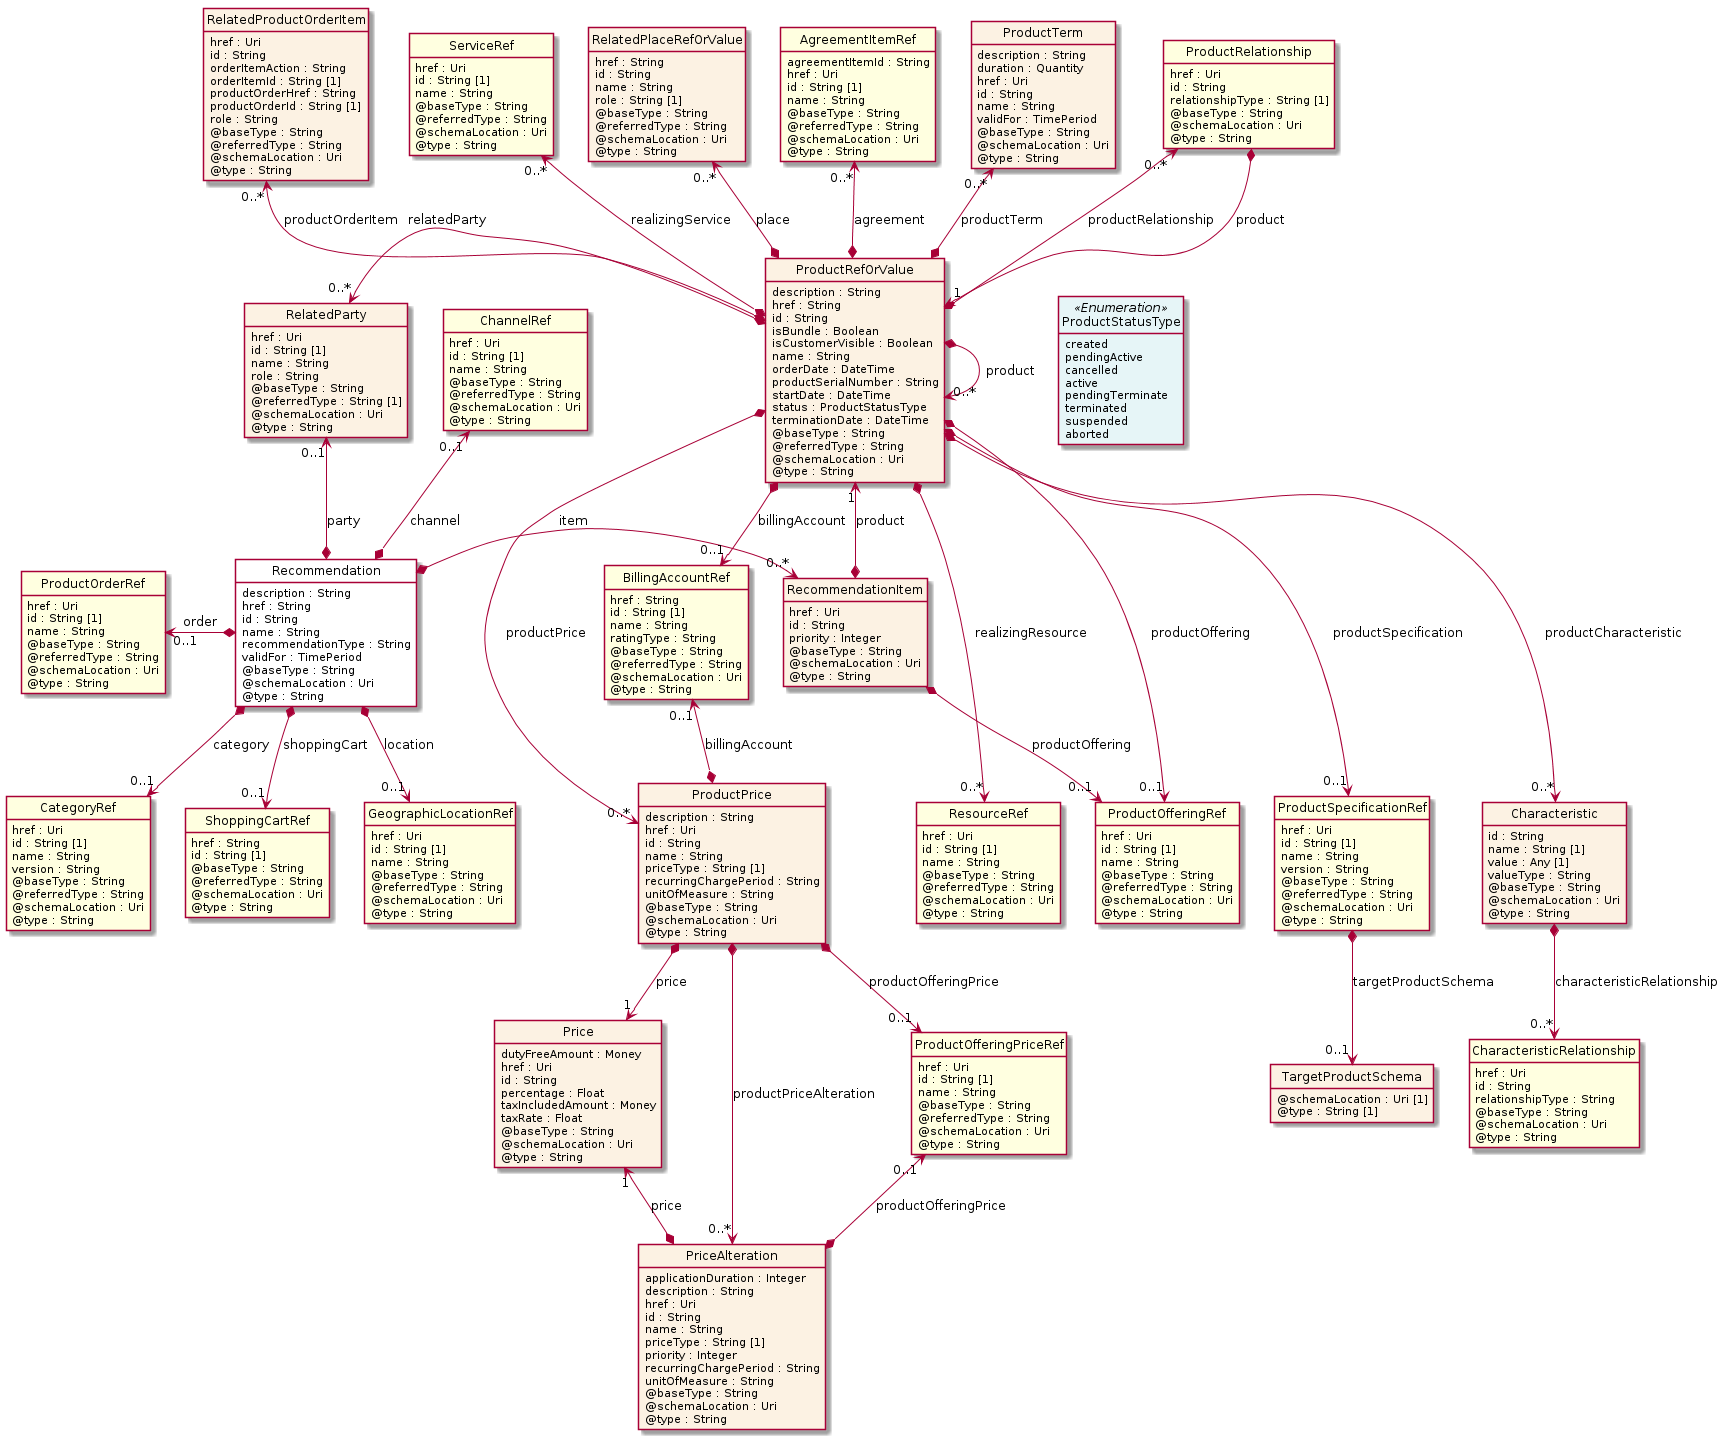

The diagram above was rendered by PlantUML. Its source (embedded in the PNG):
@startuml
hide circle
hide methods
hide stereotype
show <<Enumeration>> stereotype
skinparam class {
   BackgroundColor<<Enumeration>> #E6F5F7
   BackgroundColor<<Ref>> #FFFFE0
   BackgroundColor<<Pivot>> #FFFFFFF
   BackgroundColor<<SimpleType>> #E2F0DA
   BackgroundColor #FCF2E3
}

class Recommendation <<Pivot>> {
    description : String
    href : String
    id : String
    name : String
    recommendationType : String
    validFor : TimePeriod
    @baseType : String
    @schemaLocation : Uri
    @type : String
}

class RecommendationItem  {
    href : Uri
    id : String
    priority : Integer
    @baseType : String
    @schemaLocation : Uri
    @type : String
}

class ProductRefOrValue  {
    description : String
    href : String
    id : String
    isBundle : Boolean
    isCustomerVisible : Boolean
    name : String
    orderDate : DateTime
    productSerialNumber : String
    startDate : DateTime
    status : ProductStatusType
    terminationDate : DateTime
    @baseType : String
    @referredType : String
    @schemaLocation : Uri
    @type : String
}

class ProductSpecificationRef  <<Ref>> {
    href : Uri
    id : String [1]
    name : String
    version : String
    @baseType : String
    @referredType : String
    @schemaLocation : Uri
    @type : String
}

class TargetProductSchema  {
    @schemaLocation : Uri [1]
    @type : String [1]
}

class Characteristic  {
    id : String
    name : String [1]
    value : Any [1]
    valueType : String
    @baseType : String
    @schemaLocation : Uri
    @type : String
}

class CharacteristicRelationship  <<Ref>> {
    href : Uri
    id : String
    relationshipType : String
    @baseType : String
    @schemaLocation : Uri
    @type : String
}

class BillingAccountRef  <<Ref>> {
    href : String
    id : String [1]
    name : String
    ratingType : String
    @baseType : String
    @referredType : String
    @schemaLocation : Uri
    @type : String
}

class RelatedProductOrderItem  {
    href : Uri
    id : String
    orderItemAction : String
    orderItemId : String [1]
    productOrderHref : String
    productOrderId : String [1]
    role : String
    @baseType : String
    @referredType : String
    @schemaLocation : Uri
    @type : String
}

class ServiceRef  <<Ref>> {
    href : Uri
    id : String [1]
    name : String
    @baseType : String
    @referredType : String
    @schemaLocation : Uri
    @type : String
}

class ResourceRef  <<Ref>> {
    href : Uri
    id : String [1]
    name : String
    @baseType : String
    @referredType : String
    @schemaLocation : Uri
    @type : String
}

class RelatedPlaceRefOrValue  {
    href : String
    id : String
    name : String
    role : String [1]
    @baseType : String
    @referredType : String
    @schemaLocation : Uri
    @type : String
}

class AgreementItemRef  <<Ref>> {
    agreementItemId : String
    href : Uri
    id : String [1]
    name : String
    @baseType : String
    @referredType : String
    @schemaLocation : Uri
    @type : String
}

class ProductOfferingRef  <<Ref>> {
    href : Uri
    id : String [1]
    name : String
    @baseType : String
    @referredType : String
    @schemaLocation : Uri
    @type : String
}

class ProductTerm  {
    description : String
    duration : Quantity
    href : Uri
    id : String
    name : String
    validFor : TimePeriod
    @baseType : String
    @schemaLocation : Uri
    @type : String
}

class RelatedParty  {
    href : Uri
    id : String [1]
    name : String
    role : String
    @baseType : String
    @referredType : String [1]
    @schemaLocation : Uri
    @type : String
}

class ProductRelationship  <<Ref>> {
    href : Uri
    id : String
    relationshipType : String [1]
    @baseType : String
    @schemaLocation : Uri
    @type : String
}

class ProductPrice  {
    description : String
    href : Uri
    id : String
    name : String
    priceType : String [1]
    recurringChargePeriod : String
    unitOfMeasure : String
    @baseType : String
    @schemaLocation : Uri
    @type : String
}

class ProductOfferingPriceRef  <<Ref>> {
    href : Uri
    id : String [1]
    name : String
    @baseType : String
    @referredType : String
    @schemaLocation : Uri
    @type : String
}

class Price  {
    dutyFreeAmount : Money
    href : Uri
    id : String
    percentage : Float
    taxIncludedAmount : Money
    taxRate : Float
    @baseType : String
    @schemaLocation : Uri
    @type : String
}

class PriceAlteration  {
    applicationDuration : Integer
    description : String
    href : Uri
    id : String
    name : String
    priceType : String [1]
    priority : Integer
    recurringChargePeriod : String
    unitOfMeasure : String
    @baseType : String
    @schemaLocation : Uri
    @type : String
}

class ProductStatusType <<Enumeration>> {
    created
    pendingActive
    cancelled
    active
    pendingTerminate
    terminated
    suspended
    aborted
}

class ChannelRef  <<Ref>> {
    href : Uri
    id : String [1]
    name : String
    @baseType : String
    @referredType : String
    @schemaLocation : Uri
    @type : String
}

class ShoppingCartRef  <<Ref>> {
    href : String
    id : String [1]
    @baseType : String
    @referredType : String
    @schemaLocation : Uri
    @type : String
}

class GeographicLocationRef  <<Ref>> {
    href : Uri
    id : String [1]
    name : String
    @baseType : String
    @referredType : String
    @schemaLocation : Uri
    @type : String
}

class CategoryRef  <<Ref>> {
    href : Uri
    id : String [1]
    name : String
    version : String
    @baseType : String
    @referredType : String
    @schemaLocation : Uri
    @type : String
}

class ProductOrderRef  <<Ref>> {
    href : Uri
    id : String [1]
    name : String
    @baseType : String
    @referredType : String
    @schemaLocation : Uri
    @type : String
}

Recommendation *-right-> "0..*" RecommendationItem : item

RelatedParty "0..1" <--* Recommendation : party

RelatedParty "0..*" <-left-* ProductRefOrValue : relatedParty

ProductRefOrValue "1" <--* RecommendationItem : product

RecommendationItem *-->  "0..1" ProductOfferingRef : productOffering

ProductRefOrValue *-right-> "0..*" ProductRefOrValue : product

ProductRefOrValue *-->  "0..1" ProductOfferingRef : productOffering

ProductRefOrValue *-->  "0..1" BillingAccountRef : billingAccount

ProductRefOrValue -right[hidden]-> ProductStatusType

ProductRelationship "0..*" <--* ProductRefOrValue : productRelationship

ProductRefOrValue *-->  "0..*" ProductPrice : productPrice

RecommendationItem <-left[hidden]- ProductPrice

ProductRelationship *-->  "1" ProductRefOrValue : product

BillingAccountRef "0..1" <--* ProductPrice : billingAccount

ProductPrice *-->  "1" Price : price

ProductPrice *-->  "0..1" ProductOfferingPriceRef : productOfferingPrice

ProductPrice *-->  "0..*" PriceAlteration : productPriceAlteration

Price "1" <--* PriceAlteration : price

ProductOfferingPriceRef "0..1" <--* PriceAlteration : productOfferingPrice

RelatedParty <-left[hidden]- ProductStatusType

RelatedPlaceRefOrValue "0..*" <--* ProductRefOrValue : place

AgreementItemRef "0..*" <--* ProductRefOrValue : agreement

ProductTerm "0..*" <--* ProductRefOrValue : productTerm

RelatedProductOrderItem "0..*" <--* ProductRefOrValue : productOrderItem

ServiceRef "0..*" <--* ProductRefOrValue : realizingService

ProductRefOrValue *-->  "0..*" ResourceRef : realizingResource

ProductPrice <-left[hidden]- ResourceRef

ProductRefOrValue *-->  "0..1" ProductSpecificationRef : productSpecification

ResourceRef <-left[hidden]- ProductSpecificationRef

ProductRefOrValue *-->  "0..*" Characteristic : productCharacteristic

ProductSpecificationRef <-left[hidden]- Characteristic

ProductOrderRef "0..1" <-left-* Recommendation : order

ChannelRef "0..1" <--* Recommendation : channel

Recommendation *-->  "0..1" GeographicLocationRef : location

Recommendation *-->  "0..1" CategoryRef : category

Recommendation *-->  "0..1" ShoppingCartRef : shoppingCart

ProductSpecificationRef *-->  "0..1" TargetProductSchema : targetProductSchema

Characteristic *-->  "0..*" CharacteristicRelationship : characteristicRelationship

@enduml